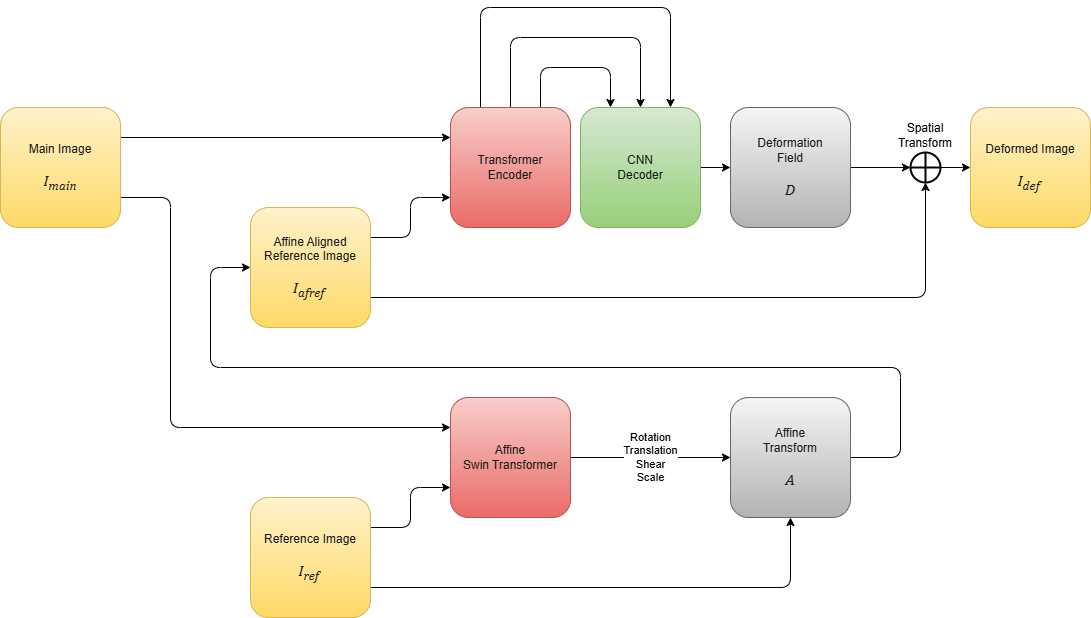

The diagram above was exported from draw.io. Its source (the exported page's mxGraphModel, read from the mxfile embedded in the PNG):
<mxGraphModel dx="2276" dy="859" grid="1" gridSize="10" guides="1" tooltips="1" connect="1" arrows="1" fold="1" page="1" pageScale="1" pageWidth="850" pageHeight="1100" math="0" shadow="0">
  <root>
    <mxCell id="0" />
    <mxCell id="1" parent="0" />
    <mxCell id="05Xbj3aejP6-9u8qnmge-7" style="edgeStyle=orthogonalEdgeStyle;rounded=1;orthogonalLoop=1;jettySize=auto;html=1;exitX=1;exitY=0.25;exitDx=0;exitDy=0;entryX=0;entryY=0.75;entryDx=0;entryDy=0;curved=0;" edge="1" parent="1" source="05Xbj3aejP6-9u8qnmge-1" target="05Xbj3aejP6-9u8qnmge-4">
      <mxGeometry relative="1" as="geometry" />
    </mxCell>
    <mxCell id="05Xbj3aejP6-9u8qnmge-25" style="edgeStyle=orthogonalEdgeStyle;rounded=1;orthogonalLoop=1;jettySize=auto;html=1;exitX=1;exitY=0.75;exitDx=0;exitDy=0;entryX=0.5;entryY=1;entryDx=0;entryDy=0;curved=0;" edge="1" parent="1" source="05Xbj3aejP6-9u8qnmge-1" target="05Xbj3aejP6-9u8qnmge-31">
      <mxGeometry relative="1" as="geometry">
        <mxPoint x="740" y="300" as="targetPoint" />
      </mxGeometry>
    </mxCell>
    <mxCell id="05Xbj3aejP6-9u8qnmge-1" value="&lt;div&gt;&lt;font style=&quot;color: rgb(26, 26, 26);&quot;&gt;Affine Aligned&lt;/font&gt;&lt;/div&gt;&lt;font style=&quot;color: rgb(26, 26, 26);&quot;&gt;Reference Image&lt;/font&gt;&lt;div&gt;&lt;font color=&quot;#1a1a1a&quot;&gt;&lt;br&gt;&lt;/font&gt;&lt;div&gt;&lt;font face=&quot;Cambria&quot; style=&quot;color: rgb(26, 26, 26);&quot;&gt;&lt;i&gt;&lt;font style=&quot;font-size: 16px;&quot;&gt;I&lt;sub&gt;af&lt;/sub&gt;&lt;/font&gt;&lt;font style=&quot;font-size: 16px;&quot;&gt;&lt;sub&gt;&lt;font style=&quot;&quot;&gt;ref&lt;/font&gt;&amp;nbsp;&lt;/sub&gt;&lt;/font&gt;&lt;/i&gt;&lt;/font&gt;&lt;/div&gt;&lt;/div&gt;" style="rounded=1;whiteSpace=wrap;html=1;fillColor=#fff2cc;gradientColor=#ffd966;strokeColor=#d6b656;" vertex="1" parent="1">
      <mxGeometry x="40" y="280" width="120" height="120" as="geometry" />
    </mxCell>
    <mxCell id="05Xbj3aejP6-9u8qnmge-8" style="edgeStyle=orthogonalEdgeStyle;rounded=1;orthogonalLoop=1;jettySize=auto;html=1;exitX=1;exitY=0.25;exitDx=0;exitDy=0;entryX=0;entryY=0.25;entryDx=0;entryDy=0;curved=0;" edge="1" parent="1" source="05Xbj3aejP6-9u8qnmge-2" target="05Xbj3aejP6-9u8qnmge-4">
      <mxGeometry relative="1" as="geometry" />
    </mxCell>
    <mxCell id="05Xbj3aejP6-9u8qnmge-33" style="edgeStyle=orthogonalEdgeStyle;rounded=1;orthogonalLoop=1;jettySize=auto;html=1;exitX=1;exitY=0.75;exitDx=0;exitDy=0;entryX=0;entryY=0.25;entryDx=0;entryDy=0;strokeColor=default;curved=0;" edge="1" parent="1" source="05Xbj3aejP6-9u8qnmge-2" target="05Xbj3aejP6-9u8qnmge-16">
      <mxGeometry relative="1" as="geometry">
        <Array as="points">
          <mxPoint x="-40" y="270" />
          <mxPoint x="-40" y="500" />
        </Array>
      </mxGeometry>
    </mxCell>
    <mxCell id="05Xbj3aejP6-9u8qnmge-2" value="&lt;font style=&quot;color: rgb(26, 26, 26);&quot;&gt;Main Image&lt;/font&gt;&lt;div&gt;&lt;font color=&quot;#1a1a1a&quot;&gt;&lt;br&gt;&lt;/font&gt;&lt;div&gt;&lt;font face=&quot;Cambria&quot; style=&quot;color: rgb(26, 26, 26); font-size: 16px;&quot;&gt;&lt;i style=&quot;&quot;&gt;I&lt;sub style=&quot;&quot;&gt;main&lt;/sub&gt;&lt;/i&gt;&lt;/font&gt;&lt;/div&gt;&lt;/div&gt;" style="rounded=1;whiteSpace=wrap;html=1;fillColor=#fff2cc;gradientColor=#ffd966;strokeColor=#d6b656;" vertex="1" parent="1">
      <mxGeometry x="-210" y="180" width="120" height="120" as="geometry" />
    </mxCell>
    <mxCell id="05Xbj3aejP6-9u8qnmge-28" style="edgeStyle=orthogonalEdgeStyle;rounded=1;orthogonalLoop=1;jettySize=auto;html=1;exitX=0.25;exitY=0;exitDx=0;exitDy=0;entryX=0.75;entryY=0;entryDx=0;entryDy=0;curved=0;" edge="1" parent="1" source="05Xbj3aejP6-9u8qnmge-4" target="05Xbj3aejP6-9u8qnmge-5">
      <mxGeometry relative="1" as="geometry">
        <Array as="points">
          <mxPoint x="270" y="80" />
          <mxPoint x="460" y="80" />
        </Array>
      </mxGeometry>
    </mxCell>
    <mxCell id="05Xbj3aejP6-9u8qnmge-29" style="edgeStyle=orthogonalEdgeStyle;rounded=1;orthogonalLoop=1;jettySize=auto;html=1;exitX=0.5;exitY=0;exitDx=0;exitDy=0;entryX=0.5;entryY=0;entryDx=0;entryDy=0;curved=0;" edge="1" parent="1" source="05Xbj3aejP6-9u8qnmge-4" target="05Xbj3aejP6-9u8qnmge-5">
      <mxGeometry relative="1" as="geometry">
        <Array as="points">
          <mxPoint x="300" y="110" />
          <mxPoint x="430" y="110" />
        </Array>
      </mxGeometry>
    </mxCell>
    <mxCell id="05Xbj3aejP6-9u8qnmge-30" style="edgeStyle=orthogonalEdgeStyle;rounded=1;orthogonalLoop=1;jettySize=auto;html=1;exitX=0.75;exitY=0;exitDx=0;exitDy=0;entryX=0.25;entryY=0;entryDx=0;entryDy=0;curved=0;" edge="1" parent="1" source="05Xbj3aejP6-9u8qnmge-4" target="05Xbj3aejP6-9u8qnmge-5">
      <mxGeometry relative="1" as="geometry">
        <Array as="points">
          <mxPoint x="330" y="140" />
          <mxPoint x="400" y="140" />
        </Array>
      </mxGeometry>
    </mxCell>
    <mxCell id="05Xbj3aejP6-9u8qnmge-4" value="&lt;font color=&quot;#1a1a1a&quot;&gt;Transformer&lt;/font&gt;&lt;div&gt;&lt;font color=&quot;#1a1a1a&quot;&gt;Encoder&lt;/font&gt;&lt;/div&gt;" style="rounded=1;whiteSpace=wrap;html=1;fillColor=#f8cecc;gradientColor=#ea6b66;strokeColor=#b85450;" vertex="1" parent="1">
      <mxGeometry x="240" y="180" width="120" height="120" as="geometry" />
    </mxCell>
    <mxCell id="05Xbj3aejP6-9u8qnmge-10" style="edgeStyle=orthogonalEdgeStyle;rounded=0;orthogonalLoop=1;jettySize=auto;html=1;exitX=1;exitY=0.5;exitDx=0;exitDy=0;entryX=0;entryY=0.5;entryDx=0;entryDy=0;" edge="1" parent="1" source="05Xbj3aejP6-9u8qnmge-5" target="05Xbj3aejP6-9u8qnmge-9">
      <mxGeometry relative="1" as="geometry" />
    </mxCell>
    <mxCell id="05Xbj3aejP6-9u8qnmge-5" value="&lt;font color=&quot;#1a1a1a&quot;&gt;CNN&lt;/font&gt;&lt;div&gt;&lt;font color=&quot;#1a1a1a&quot;&gt;Decoder&lt;/font&gt;&lt;/div&gt;" style="rounded=1;whiteSpace=wrap;html=1;fillColor=#d5e8d4;gradientColor=#97d077;strokeColor=#82b366;" vertex="1" parent="1">
      <mxGeometry x="370" y="180" width="120" height="120" as="geometry" />
    </mxCell>
    <mxCell id="05Xbj3aejP6-9u8qnmge-12" style="edgeStyle=orthogonalEdgeStyle;rounded=0;orthogonalLoop=1;jettySize=auto;html=1;exitX=1;exitY=0.5;exitDx=0;exitDy=0;entryX=0;entryY=0.5;entryDx=0;entryDy=0;" edge="1" parent="1" source="05Xbj3aejP6-9u8qnmge-9" target="05Xbj3aejP6-9u8qnmge-31">
      <mxGeometry relative="1" as="geometry">
        <mxPoint x="680" y="240" as="targetPoint" />
      </mxGeometry>
    </mxCell>
    <mxCell id="05Xbj3aejP6-9u8qnmge-9" value="&lt;font color=&quot;#1a1a1a&quot;&gt;Deformation&lt;/font&gt;&lt;div&gt;&lt;font color=&quot;#1a1a1a&quot;&gt;Field&lt;/font&gt;&lt;/div&gt;&lt;div&gt;&lt;font color=&quot;#1a1a1a&quot;&gt;&lt;br&gt;&lt;/font&gt;&lt;/div&gt;&lt;div&gt;&lt;font face=&quot;Cambria&quot; style=&quot;font-size: 16px;&quot; color=&quot;#1a1a1a&quot;&gt;&lt;i style=&quot;&quot;&gt;D&lt;/i&gt;&lt;/font&gt;&lt;/div&gt;" style="rounded=1;whiteSpace=wrap;html=1;fillColor=#f5f5f5;gradientColor=#b3b3b3;strokeColor=#666666;" vertex="1" parent="1">
      <mxGeometry x="520" y="180" width="120" height="120" as="geometry" />
    </mxCell>
    <mxCell id="05Xbj3aejP6-9u8qnmge-13" value="&lt;font style=&quot;color: rgb(26, 26, 26);&quot;&gt;Deformed Image&lt;/font&gt;&lt;div&gt;&lt;font color=&quot;#1a1a1a&quot;&gt;&lt;br&gt;&lt;/font&gt;&lt;div&gt;&lt;font face=&quot;Cambria&quot; style=&quot;color: rgb(26, 26, 26);&quot;&gt;&lt;i&gt;&lt;font style=&quot;font-size: 16px;&quot;&gt;I&lt;sub&gt;def&lt;/sub&gt;&lt;/font&gt;&lt;sub&gt;&lt;font style=&quot;font-size: 13.3333px;&quot;&gt;&amp;nbsp;&lt;/font&gt;&lt;/sub&gt;&lt;/i&gt;&lt;/font&gt;&lt;/div&gt;&lt;/div&gt;" style="rounded=1;whiteSpace=wrap;html=1;fillColor=#fff2cc;gradientColor=#ffd966;strokeColor=#d6b656;" vertex="1" parent="1">
      <mxGeometry x="760" y="180" width="120" height="120" as="geometry" />
    </mxCell>
    <mxCell id="05Xbj3aejP6-9u8qnmge-18" style="edgeStyle=orthogonalEdgeStyle;rounded=1;orthogonalLoop=1;jettySize=auto;html=1;exitX=1;exitY=0.25;exitDx=0;exitDy=0;entryX=0;entryY=0.75;entryDx=0;entryDy=0;curved=0;" edge="1" parent="1" source="05Xbj3aejP6-9u8qnmge-15" target="05Xbj3aejP6-9u8qnmge-16">
      <mxGeometry relative="1" as="geometry" />
    </mxCell>
    <mxCell id="05Xbj3aejP6-9u8qnmge-22" style="edgeStyle=orthogonalEdgeStyle;rounded=1;orthogonalLoop=1;jettySize=auto;html=1;exitX=1;exitY=0.75;exitDx=0;exitDy=0;entryX=0.5;entryY=1;entryDx=0;entryDy=0;curved=0;" edge="1" parent="1" source="05Xbj3aejP6-9u8qnmge-15" target="05Xbj3aejP6-9u8qnmge-19">
      <mxGeometry relative="1" as="geometry" />
    </mxCell>
    <mxCell id="05Xbj3aejP6-9u8qnmge-15" value="&lt;font style=&quot;color: rgb(26, 26, 26);&quot;&gt;Reference Image&lt;/font&gt;&lt;div&gt;&lt;font color=&quot;#1a1a1a&quot;&gt;&lt;br&gt;&lt;/font&gt;&lt;div&gt;&lt;font face=&quot;Cambria&quot; style=&quot;color: rgb(26, 26, 26);&quot;&gt;&lt;i&gt;&lt;font style=&quot;font-size: 16px;&quot;&gt;I&lt;/font&gt;&lt;sub&gt;&lt;font style=&quot;font-size: 13.3333px;&quot;&gt;&lt;font style=&quot;&quot;&gt;ref&lt;/font&gt;&amp;nbsp;&lt;/font&gt;&lt;/sub&gt;&lt;/i&gt;&lt;/font&gt;&lt;/div&gt;&lt;/div&gt;" style="rounded=1;whiteSpace=wrap;html=1;fillColor=#fff2cc;gradientColor=#ffd966;strokeColor=#d6b656;" vertex="1" parent="1">
      <mxGeometry x="40" y="570" width="120" height="120" as="geometry" />
    </mxCell>
    <mxCell id="05Xbj3aejP6-9u8qnmge-21" value="Rotation&lt;div&gt;Translation&lt;/div&gt;&lt;div&gt;Shear&lt;/div&gt;&lt;div&gt;Scale&lt;/div&gt;" style="edgeStyle=orthogonalEdgeStyle;rounded=0;orthogonalLoop=1;jettySize=auto;html=1;" edge="1" parent="1" source="05Xbj3aejP6-9u8qnmge-16" target="05Xbj3aejP6-9u8qnmge-19">
      <mxGeometry relative="1" as="geometry" />
    </mxCell>
    <mxCell id="05Xbj3aejP6-9u8qnmge-16" value="&lt;font color=&quot;#1a1a1a&quot;&gt;Affine&lt;br&gt;Swin Transformer&lt;/font&gt;" style="rounded=1;whiteSpace=wrap;html=1;fillColor=#f8cecc;gradientColor=#ea6b66;strokeColor=#b85450;" vertex="1" parent="1">
      <mxGeometry x="240" y="470" width="120" height="120" as="geometry" />
    </mxCell>
    <mxCell id="05Xbj3aejP6-9u8qnmge-24" style="edgeStyle=orthogonalEdgeStyle;rounded=1;orthogonalLoop=1;jettySize=auto;html=1;exitX=1;exitY=0.5;exitDx=0;exitDy=0;entryX=0;entryY=0.5;entryDx=0;entryDy=0;curved=0;" edge="1" parent="1" source="05Xbj3aejP6-9u8qnmge-19" target="05Xbj3aejP6-9u8qnmge-1">
      <mxGeometry relative="1" as="geometry">
        <Array as="points">
          <mxPoint x="690" y="530" />
          <mxPoint x="690" y="440" />
          <mxPoint y="440" />
          <mxPoint y="340" />
        </Array>
      </mxGeometry>
    </mxCell>
    <mxCell id="05Xbj3aejP6-9u8qnmge-19" value="&lt;div&gt;&lt;font color=&quot;#1a1a1a&quot;&gt;Affine&lt;/font&gt;&lt;/div&gt;&lt;div&gt;&lt;font color=&quot;#1a1a1a&quot;&gt;Transform&lt;/font&gt;&lt;/div&gt;&lt;div&gt;&lt;font color=&quot;#1a1a1a&quot;&gt;&lt;br&gt;&lt;/font&gt;&lt;/div&gt;&lt;div&gt;&lt;font face=&quot;Cambria&quot; color=&quot;#1a1a1a&quot;&gt;&lt;span style=&quot;font-size: 16px;&quot;&gt;&lt;i&gt;A&lt;/i&gt;&lt;/span&gt;&lt;/font&gt;&lt;/div&gt;" style="rounded=1;whiteSpace=wrap;html=1;fillColor=#f5f5f5;gradientColor=#b3b3b3;strokeColor=#666666;" vertex="1" parent="1">
      <mxGeometry x="520" y="470" width="120" height="120" as="geometry" />
    </mxCell>
    <mxCell id="05Xbj3aejP6-9u8qnmge-27" style="edgeStyle=orthogonalEdgeStyle;rounded=0;orthogonalLoop=1;jettySize=auto;html=1;exitX=1;exitY=0.5;exitDx=0;exitDy=0;entryX=0;entryY=0.5;entryDx=0;entryDy=0;" edge="1" parent="1" source="05Xbj3aejP6-9u8qnmge-31" target="05Xbj3aejP6-9u8qnmge-13">
      <mxGeometry relative="1" as="geometry">
        <mxPoint x="800" y="240" as="sourcePoint" />
      </mxGeometry>
    </mxCell>
    <mxCell id="05Xbj3aejP6-9u8qnmge-31" value="Spatial&lt;div&gt;Transform&lt;/div&gt;" style="shape=orEllipse;perimeter=ellipsePerimeter;whiteSpace=wrap;html=1;backgroundOutline=1;strokeWidth=2;labelPosition=center;verticalLabelPosition=top;align=center;verticalAlign=bottom;" vertex="1" parent="1">
      <mxGeometry x="700" y="225" width="30" height="30" as="geometry" />
    </mxCell>
  </root>
</mxGraphModel>